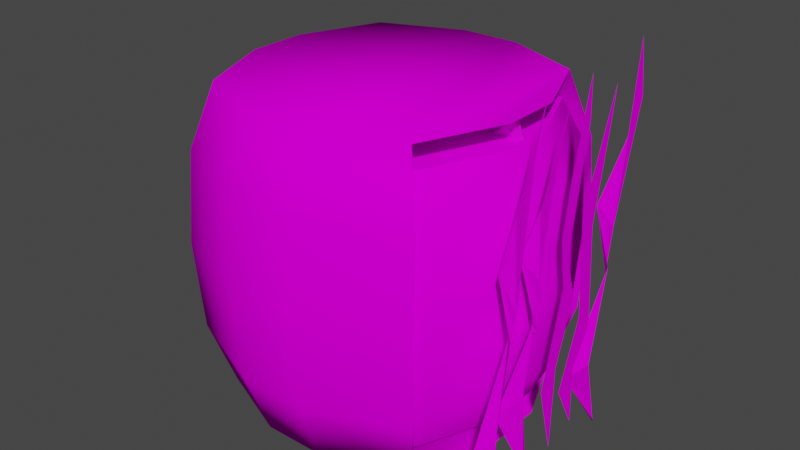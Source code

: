 # Source: players.blend  (saved by Blender 2.82.7; exported with 4.5.12 LTS)
import bpy
from mathutils import Matrix  # noqa: F401  (used for matrix-valued properties, if any)

bpy.ops.wm.read_factory_settings(use_empty=True)
scene = bpy.context.scene
scene.name = 'Scene'

# ---- collections
col_collection = bpy.data.collections.new('Collection'); scene.collection.children.link(col_collection)

# ---- images (referenced by path relative to the original .blend; pixels are not part of the script)
import os
ASSET_DIR = os.environ.get("B2B_ASSET_DIR", "")  # directory of the original .blend (textures are referenced by path, not embedded)
HERE = os.path.dirname(os.path.abspath(__file__))  # packed textures are extracted next to this script under _unpacked/

def load_image(name, relpath, width, height, colorspace="sRGB"):
    """Load a texture the original file referenced (path relative to the .blend, or extracted next to this script)."""
    p = next((c for c in (os.path.join(HERE, relpath), os.path.join(ASSET_DIR, relpath)) if relpath and os.path.exists(c)), "")
    if p:
        img = bpy.data.images.load(p, check_existing=True)
        img.name = name
    else:  # same state as the original file: an image datablock whose file is absent (Cycles renders it pink)
        img = bpy.data.images.new(name, width, height)
        img.source = "FILE"
        img.filepath = "//" + (relpath or name)
    img.colorspace_settings.name = colorspace
    return img
img_mask_player_1_bmp = load_image('mask_player_1.bmp', 'mask_player_1.bmp', 1024, 1024, 'sRGB')
img_drum_rgb_bmp = load_image('drum_rgb.bmp', 'drum_rgb.bmp', 1024, 1024, 'sRGB')
img_mask_player_2_bmp = load_image('mask_player_2.bmp', 'mask_player_2.bmp', 1024, 1024, 'sRGB')
img_mask_player_3_bmp = load_image('mask_player_3.bmp', 'mask_player_3.bmp', 1024, 1024, 'sRGB')
img_mask_player_4_bmp = load_image('mask_player_4.bmp', 'mask_player_4.bmp', 1024, 1024, 'sRGB')

# ---- materials (node trees are filled in below, after node groups)
mat_matp1 = bpy.data.materials.new('MatP1')
mat_matp1.use_transparent_shadow = False
mat_material_drum = bpy.data.materials.new('Material_Drum')
mat_material_drum.use_transparent_shadow = False
mat_matp2 = bpy.data.materials.new('MatP2')
mat_matp2.use_transparent_shadow = False
mat_matp3 = bpy.data.materials.new('MatP3')
mat_matp3.use_transparent_shadow = False
mat_matp4 = bpy.data.materials.new('MatP4')
mat_matp4.use_transparent_shadow = False

# ---- material node trees
mat_matp1.use_nodes = True; mat_matp1.node_tree.nodes.clear()
_N = mat_matp1.node_tree.nodes; _L = mat_matp1.node_tree.links
n0 = _N.new('ShaderNodeOutputMaterial'); n0.name = 'Material Output'; n0.location = (300, 300)
n1 = _N.new('ShaderNodeBsdfPrincipled'); n1.name = 'Principled BSDF'; n1.location = (10, 300)
n1.distribution = 'GGX'
n1.subsurface_method = 'BURLEY'
n1.inputs[3].default_value = 1.45
n1.inputs[13].default_value = 0.0
n1.inputs[27].default_value = (0.0, 0.0, 0.0, 1.0)
n1.inputs[28].default_value = 1.0
n2 = _N.new('ShaderNodeTexImage'); n2.name = 'Image Texture'; n2.location = (-280, 275)
n2.image = img_mask_player_1_bmp
n2.interpolation = 'Cubic'
_L.new(n1.outputs[0], n0.inputs[0])
_L.new(n2.outputs[0], n1.inputs[0])
n0.is_active_output = True
mat_material_drum.use_nodes = True; mat_material_drum.node_tree.nodes.clear()
_N = mat_material_drum.node_tree.nodes; _L = mat_material_drum.node_tree.links
n0 = _N.new('ShaderNodeOutputMaterial'); n0.name = 'Material Output'; n0.location = (300, 300)
n1 = _N.new('ShaderNodeBsdfPrincipled'); n1.name = 'Principled BSDF'; n1.location = (10, 300)
n1.distribution = 'GGX'
n1.subsurface_method = 'BURLEY'
n1.inputs[2].default_value = 0.0
n1.inputs[3].default_value = 0.0
n1.inputs[13].default_value = 0.0
n1.inputs[20].default_value = 0.0
n1.inputs[27].default_value = (0.0, 0.0, 0.0, 1.0)
n1.inputs[28].default_value = 1.0
n2 = _N.new('ShaderNodeTexImage'); n2.name = 'Image Texture'; n2.location = (-280, 275)
n2.image = img_drum_rgb_bmp
_L.new(n1.outputs[0], n0.inputs[0])
_L.new(n2.outputs[0], n1.inputs[0])
n0.is_active_output = True
mat_matp2.use_nodes = True; mat_matp2.node_tree.nodes.clear()
_N = mat_matp2.node_tree.nodes; _L = mat_matp2.node_tree.links
n0 = _N.new('ShaderNodeOutputMaterial'); n0.name = 'Material Output'; n0.location = (300, 300)
n1 = _N.new('ShaderNodeBsdfPrincipled'); n1.name = 'Principled BSDF'; n1.location = (10, 300)
n1.distribution = 'GGX'
n1.subsurface_method = 'BURLEY'
n1.inputs[3].default_value = 1.45
n1.inputs[27].default_value = (0.0, 0.0, 0.0, 1.0)
n1.inputs[28].default_value = 1.0
n2 = _N.new('ShaderNodeTexImage'); n2.name = 'Image Texture'; n2.location = (-280, 275)
n2.image = img_mask_player_2_bmp
_L.new(n1.outputs[0], n0.inputs[0])
_L.new(n2.outputs[0], n1.inputs[0])
n0.is_active_output = True
mat_matp3.use_nodes = True; mat_matp3.node_tree.nodes.clear()
_N = mat_matp3.node_tree.nodes; _L = mat_matp3.node_tree.links
n0 = _N.new('ShaderNodeOutputMaterial'); n0.name = 'Material Output'; n0.location = (300, 300)
n1 = _N.new('ShaderNodeBsdfPrincipled'); n1.name = 'Principled BSDF'; n1.location = (10, 300)
n1.distribution = 'GGX'
n1.subsurface_method = 'BURLEY'
n1.inputs[3].default_value = 1.45
n1.inputs[27].default_value = (0.0, 0.0, 0.0, 1.0)
n1.inputs[28].default_value = 1.0
n2 = _N.new('ShaderNodeTexImage'); n2.name = 'Image Texture'; n2.location = (-280, 275)
n2.image = img_mask_player_3_bmp
_L.new(n1.outputs[0], n0.inputs[0])
_L.new(n2.outputs[0], n1.inputs[0])
n0.is_active_output = True
mat_matp4.use_nodes = True; mat_matp4.node_tree.nodes.clear()
_N = mat_matp4.node_tree.nodes; _L = mat_matp4.node_tree.links
n0 = _N.new('ShaderNodeOutputMaterial'); n0.name = 'Material Output'; n0.location = (300, 300)
n1 = _N.new('ShaderNodeBsdfPrincipled'); n1.name = 'Principled BSDF'; n1.location = (10, 300)
n1.distribution = 'GGX'
n1.subsurface_method = 'BURLEY'
n1.inputs[3].default_value = 1.45
n1.inputs[27].default_value = (0.0, 0.0, 0.0, 1.0)
n1.inputs[28].default_value = 1.0
n2 = _N.new('ShaderNodeTexImage'); n2.name = 'Image Texture'; n2.location = (-280, 275)
n2.image = img_mask_player_4_bmp
_L.new(n1.outputs[0], n0.inputs[0])
_L.new(n2.outputs[0], n1.inputs[0])
n0.is_active_output = True

# ---- world
world_world = bpy.data.worlds.new('World'); scene.world = world_world
world_world.use_nodes = True; world_world.node_tree.nodes.clear()
_N = world_world.node_tree.nodes; _L = world_world.node_tree.links
n0 = _N.new('ShaderNodeOutputWorld'); n0.name = 'World Output'; n0.location = (300, 300)
n1 = _N.new('ShaderNodeBackground'); n1.name = 'Background'; n1.location = (10, 300)
n1.inputs[0].default_value = (0.05088, 0.05088, 0.05088, 1.0)
_L.new(n1.outputs[0], n0.inputs[0])
n0.is_active_output = True
world_world.color = (0.05088, 0.05088, 0.05088)
world_world.use_sun_shadow = False
world_world.sun_shadow_jitter_overblur = 0.0

# ---- meshes
me_mask_player_1 = bpy.data.meshes.new('mask_player_1')
me_mask_player_1.from_pydata([(-25.62, 8.843e-06, 32.88), (-25.89, -0.2969, -25.53), (1.023e-07, -1.359, 21.5), (-7.711, -0.3869, 22.44), (-12.29, 0.0259, 26.98), (-15.77, 0.1859, 30.06), (-20.51, -1.431, -28.46), (-14.54, -4.035, -30.68), (-7.212, -10.31, -26.95), (1.122e-06, -14.91, -21.08), (-26.8, 6.815e-06, 27.12), (-26.94, 2.986e-06, 20.79), (-23.62, 1.416e-06, 11.62), (-22.85, -1.126, 3.359), (-26.2, -2.357, -5.256), (-28.31, -0.8952, -12.2), (-27.43, -0.7275, -18.64), (-21.2, -8.057, -21.1), (-21.12, -10.45, -17.08), (-19.8, -9.164, -5.795), (-17.92, -1.905, 1.872), (-18.5, -1.84, 13.66), (-20.94, 0.4934, 18.32), (-19.29, 3.671, 24.99), (-10.2, -9.155, -23.13), (-9.932, -8.889, -18.46), (-13.77, -6.735, -8.006), (-13.61, -3.247, 0.1351), (-13.6, -3.481, 12.25), (-14.45, -2.842, 14.96), (-14.16, -1.09, 20.22), (-2.832, -14.47, -18.23), (-6.426, -12.65, -11.18), (-6.887, -8.791, -8.0), (-3.44, -6.672, 0.0), (-4.583, -6.907, 7.761), (-7.105, -5.247, 13.32), (-7.569, -3.008, 16.89), (1.136e-06, -15.1, -19.43), (1.072e-06, -14.25, -9.982), (7.965e-07, -10.58, -8.0), (7.473e-07, -9.929, 0.0), (6.457e-07, -8.578, 7.763), (5.782e-07, -7.683, 12.41), (4.499e-07, -5.977, 15.4), (-27.41, -1.961, 37.73), (-27.73, -2.293, -30.17), (2.66e-07, -3.534, 24.7), (-3.874, -2.408, 25.63), (-9.164, -1.931, 30.95), (-13.26, -1.746, 34.61), (-18.67, -3.615, -33.18), (-11.77, -6.625, -35.75), (-3.297, -13.88, -31.44), (1.136e-06, -15.09, -24.65), (-29.16, -1.961, 31.07), (-30.22, -1.78, 22.8), (-27.7, -1.78, 12.19), (-27.45, -2.996, 3.51), (-29.59, -4.497, -5.88), (-31.55, -2.849, -14.57), (-30.53, -2.051, -22.21), (-15.77, 0.1859, 30.06), (-25.62, 8.843e-06, 32.88), (-27.43, -0.7275, -18.64), (-25.89, -0.2969, -25.53), (1.023e-07, -1.359, 21.5), (-7.711, -0.3869, 22.44), (-12.29, 0.0259, 26.98), (-20.51, -1.431, -28.46), (-14.54, -4.035, -30.68), (-7.212, -10.31, -26.95), (1.122e-06, -14.91, -21.08), (-26.8, 6.815e-06, 27.12), (-26.94, 2.986e-06, 20.79), (-23.62, 1.416e-06, 11.62), (-22.85, -1.126, 3.359), (-26.2, -2.357, -5.256), (-28.31, -0.8952, -12.2), (-14.16, -1.09, 20.22), (-12.29, 0.0259, 26.98), (-20.51, -1.431, -28.46), (-21.2, -8.057, -21.1), (-13.6, -3.481, 12.25), (-13.6, -3.481, 12.25), (-14.45, -2.842, 14.96), (-2.832, -14.47, -18.23), (-6.426, -12.65, -11.18), (-6.887, -8.791, -8.0), (-6.887, -8.791, -8.0), (-4.583, -6.907, 7.761), (6.457e-07, -8.578, 7.763), (7.965e-07, -10.58, -8.0), (1.136e-06, -15.1, -19.43), (-13.77, -6.735, -8.006), (-18.5, -1.84, 13.66), (-19.8, -9.164, -5.795), (-23.62, 1.416e-06, 11.62), (-26.2, -2.357, -5.256), (-21.12, -10.45, -17.08), (-19.8, -9.164, -5.795)], [], [(64, 65, 81, 82), (17, 69, 70, 24), (24, 70, 71, 86), (86, 71, 72, 93), (67, 37, 44, 66), (37, 36, 43, 44), (36, 35, 42, 43), (90, 34, 41, 91), (34, 89, 40, 41), (88, 87, 39, 92), (87, 31, 38, 39), (80, 79, 37, 67), (79, 85, 36, 37), (85, 84, 35, 36), (83, 27, 34, 90), (27, 26, 89, 34), (94, 25, 32, 33), (25, 24, 86, 32), (62, 23, 30, 68), (23, 22, 29, 30), (22, 21, 28, 29), (95, 20, 27, 83), (20, 19, 26, 27), (100, 99, 25, 94), (99, 17, 24, 25), (63, 73, 23, 62), (73, 74, 22, 23), (74, 97, 21, 22), (75, 76, 20, 95), (76, 98, 19, 20), (77, 78, 18, 96), (78, 64, 82, 18), (1, 16, 61, 46), (13, 12, 57, 58), (3, 2, 47, 48), (14, 13, 58, 59), (4, 3, 48, 49), (15, 14, 59, 60), (5, 4, 49, 50), (16, 15, 60, 61), (6, 1, 46, 51), (10, 0, 45, 55), (7, 6, 51, 52), (11, 10, 55, 56), (8, 7, 52, 53), (0, 5, 50, 45), (12, 11, 56, 57), (9, 8, 53, 54)])
me_mask_player_1.polygons.foreach_set('use_smooth', [True] * 48)
_uv = me_mask_player_1.uv_layers.new(name='UVMap')
_uv.uv.foreach_set('vector', [0.5434, 0.5936, 0.6607, 0.5125, 0.7987, 0.5347, 0.7107, 0.7001, 0.6354, 0.9131, 0.6195, 0.9583, 0.5751, 0.9873, 0.5388, 0.9439, 0.5388, 0.9439, 0.5751, 0.9873, 0.5151, 0.9647, 0.4544, 0.9299, 0.5152, 0.9234, 0.5905, 0.9211, 0.5222, 0.9551, 0.5114, 0.9492, 0.535, 0.8811, 0.5469, 0.7839, 0.6353, 0.8409, 0.5881, 0.8776, 0.5469, 0.7839, 0.5622, 0.7219, 0.6719, 0.7645, 0.6353, 0.8409, 0.5622, 0.7219, 0.6458, 0.5075, 0.7624, 0.5604, 0.6719, 0.7645, 0.7062, 0.493, 0.7559, 0.3333, 0.805, 0.3228, 0.8015, 0.4699, 0.7559, 0.3333, 0.6364, 0.1179, 0.8684, 0.108, 0.805, 0.3228, 0.7052, 0.9922, 0.6853, 0.8441, 0.9508, 0.9236, 0.9686, 0.9969, 0.6853, 0.8441, 0.7971, 0.6216, 0.9772, 0.5799, 0.9508, 0.9236, 0.4391, 0.8745, 0.346, 0.7817, 0.5469, 0.7839, 0.535, 0.8811, 0.346, 0.7817, 0.3425, 0.7082, 0.5622, 0.7219, 0.5469, 0.7839, 0.3425, 0.7082, 0.3495, 0.6453, 0.6458, 0.5075, 0.5622, 0.7219, 0.4216, 0.5809, 0.4233, 0.3371, 0.7559, 0.3333, 0.7062, 0.493, 0.4233, 0.3371, 0.5743, 0.06299, 0.6364, 0.1179, 0.7559, 0.3333, 0.3198, 0.8184, 0.1193, 0.9649, 0.01167, 0.9227, 0.02127, 0.8315, 0.1193, 0.9649, 0.1606, 1.044, 0.02968, 1.021, 0.01167, 0.9227, 0.9612, 0.5208, 0.894, 0.3938, 0.9688, 0.3589, 0.9885, 0.4331, 0.894, 0.3938, 0.8613, 0.3889, 0.939, 0.3117, 0.9688, 0.3589, 0.8613, 0.3889, 0.8316, 0.3006, 0.881, 0.2878, 0.939, 0.3117, 0.353, 0.6338, 0.2466, 0.3583, 0.4233, 0.3371, 0.4216, 0.5809, 0.2466, 0.3583, 0.212, 0.006967, 0.5743, 0.06299, 0.4233, 0.3371, 0.3421, 0.8268, 0.4686, 0.9906, 0.1193, 0.9649, 0.3198, 0.8184, 0.4686, 0.9906, 0.3768, 1.038, 0.1606, 1.044, 0.1193, 0.9649, 0.89, 0.5368, 0.8289, 0.5299, 0.894, 0.3938, 0.9612, 0.5208, 0.8289, 0.5299, 0.8086, 0.4802, 0.8613, 0.3889, 0.894, 0.3938, 0.8086, 0.4802, 0.8027, 0.3696, 0.8316, 0.3006, 0.8613, 0.3889, 0.01738, 0.8466, 0.03576, 0.3911, 0.246, 0.3584, 0.3514, 0.6346, 0.03576, 0.3911, 0.01726, 0.02043, 0.2128, 0.00671, 0.246, 0.3584, 0.3705, 0.8052, 0.4389, 0.672, 0.669, 0.7803, 0.5046, 0.9398, 0.4389, 0.672, 0.5434, 0.5936, 0.7107, 0.7001, 0.669, 0.7803, 0.4849, 0.3539, 0.485, 0.3552, 0.4162, 0.3534, 0.4162, 0.3525, 0.4851, 0.358, 0.4849, 0.3589, 0.4158, 0.3574, 0.4161, 0.3564, 0.4859, 0.3657, 0.4858, 0.3669, 0.415, 0.3655, 0.4156, 0.3645, 0.4852, 0.3572, 0.4851, 0.358, 0.4161, 0.3564, 0.416, 0.3554, 0.4857, 0.3646, 0.4859, 0.3657, 0.4156, 0.3645, 0.4155, 0.3633, 0.4853, 0.3562, 0.4852, 0.3572, 0.416, 0.3554, 0.4162, 0.3545, 0.4855, 0.3633, 0.4857, 0.3646, 0.4155, 0.3633, 0.4158, 0.362, 0.485, 0.3552, 0.4853, 0.3562, 0.4162, 0.3545, 0.4162, 0.3534, 0.4851, 0.3523, 0.4849, 0.3539, 0.4162, 0.3525, 0.4165, 0.3515, 0.4849, 0.3613, 0.4853, 0.3627, 0.4163, 0.3609, 0.4156, 0.3593, 0.4851, 0.3513, 0.4851, 0.3523, 0.4165, 0.3515, 0.4169, 0.3505, 0.4851, 0.3601, 0.4849, 0.3613, 0.4156, 0.3593, 0.4156, 0.3584, 0.4852, 0.35, 0.4851, 0.3513, 0.4169, 0.3505, 0.4174, 0.3493, 0.4853, 0.3627, 0.4855, 0.3633, 0.4158, 0.362, 0.4163, 0.3609, 0.4849, 0.3589, 0.4851, 0.3601, 0.4156, 0.3584, 0.4158, 0.3574, 0.4849, 0.3485, 0.4852, 0.35, 0.4174, 0.3493, 0.4176, 0.3472])
me_mask_player_1.materials.append(mat_matp1)
me_mask_player_1.use_remesh_fix_poles = True
me_mask_player_1.use_remesh_preserve_attributes = False
me_mask_player_1.use_mirror_vertex_groups = False
me_mask_player_1.update()
me_drum = bpy.data.meshes.new('drum')
me_drum.from_pydata([(-34.99, -35.08, -7.251), (-7.162, -35.08, -35.08), (-26.84, -35.08, -26.93), (-7.162, -35.08, 35.08), (-34.99, -35.08, 7.251), (-26.84, -35.08, 26.93), (7.34, -35.08, -35.08), (35.17, -35.08, -7.251), (27.02, -35.08, -26.93), (35.17, -35.08, 7.251), (7.34, -35.08, 35.08), (27.02, -35.08, 26.93), (-8.314, -23.75, -40.65), (-8.314, -23.75, 40.65), (8.491, -23.75, -40.65), (31.29, -23.75, -31.21), (40.74, -23.75, -8.402), (8.491, -23.75, 40.65), (31.29, -23.75, 31.21), (40.74, -23.75, 8.402), (0.08864, -35.08, 0.0), (-34.99, 35.08, -7.251), (-7.162, 35.08, -35.08), (-26.84, 35.08, -26.93), (-7.162, 35.08, 35.08), (-34.99, 35.08, 7.251), (-26.84, 35.08, 26.93), (7.34, 35.08, -35.08), (35.17, 35.08, -7.251), (27.02, 35.08, -26.93), (35.17, 35.08, 7.251), (7.34, 35.08, 35.08), (27.02, 35.08, 26.93), (-8.314, 23.75, -40.65), (-8.314, 23.75, 40.65), (8.491, 23.75, -40.65), (31.29, 23.75, -31.21), (40.74, 23.75, -8.402), (8.491, 23.75, 40.65), (31.29, 23.75, 31.21), (40.74, 23.75, 8.402), (0.08864, 35.08, 0.0), (-9.767, 0.0, 42.89), (7.964, 0.0, -42.89), (32.02, 0.0, 32.93), (41.99, 0.0, 8.865), (41.99, 0.0, -8.865), (7.964, 0.0, 42.89), (32.02, 0.0, -32.93), (-9.767, 0.0, -42.89), (27.02, -35.08, -26.93), (7.34, -35.08, -35.08), (35.17, -35.08, -7.251), (7.34, -35.08, 35.08), (27.02, -35.08, 26.93), (35.17, -35.08, 7.251), (-7.162, -35.08, -35.08), (-7.162, -35.08, 35.08), (27.02, 35.08, -26.93), (7.34, 35.08, -35.08), (35.17, 35.08, -7.251), (7.34, 35.08, 35.08), (27.02, 35.08, 26.93), (35.17, 35.08, 7.251), (-7.162, 35.08, -35.08), (-7.162, 35.08, 35.08), (-30.13, -23.75, -31.49), (-30.13, 23.75, -31.49), (-31.59, 4.004e-07, -33.73), (-26.89, -35.08, 26.85), (-29.52, -23.75, 31.25), (-26.89, 35.08, 26.85), (-29.52, 23.75, 31.25), (-30.98, -4.109e-07, 33.49), (5.496, -41.13, 38.07), (5.496, -41.13, -38.22), (-10.27, -41.13, 38.07), (-40.53, -41.13, 7.813), (-31.67, -41.13, 29.21), (-40.53, -41.13, -7.955), (-10.27, -41.13, -38.22), (-31.67, -41.13, -29.35), (6.748, -24.1, 44.13), (6.748, -24.1, -44.27), (-11.52, -24.1, 44.13), (-36.32, -24.1, 33.86), (-46.59, -24.1, 9.065), (-11.52, -24.1, -44.27), (-36.32, -24.1, -34.0), (-46.59, -24.1, -9.207), (5.496, 41.44, 38.07), (5.496, 41.44, -38.22), (-10.27, 41.44, 38.07), (-40.53, 41.44, 7.813), (-31.67, 41.44, 29.21), (-40.53, 41.44, -7.955), (-10.27, 41.44, -38.22), (-31.67, 41.44, -29.35), (6.748, 24.41, 44.13), (6.748, 24.41, -44.27), (-11.52, 24.41, 44.13), (-36.32, 24.41, 33.86), (-46.59, 24.41, 9.065), (-11.52, 24.41, -44.27), (-36.32, 24.41, -34.0), (-46.59, 24.41, -9.207), (6.283, 0.1554, -46.71), (-10.95, 0.1554, 46.57), (-37.11, 0.1554, -35.87), (-47.95, 0.1554, -9.711), (-47.95, 0.1554, 9.569), (-10.95, 0.1554, -46.71), (-37.11, 0.1554, 35.73), (6.283, 0.1554, 46.57), (35.83, -41.13, 7.813), (26.97, -41.13, 29.21), (35.83, -41.13, -7.955), (27.0, -41.13, -29.35), (35.83, 41.44, 7.813), (26.97, 41.44, 29.21), (35.83, 41.44, -7.955), (26.97, 41.44, -29.35), (31.65, -24.1, 33.86), (31.65, -24.1, -34.0), (27.0, 41.44, -29.35), (31.65, 24.41, 33.86), (31.65, 24.41, -34.0), (32.45, 0.1554, -35.87), (32.45, 0.1554, 35.73)], [], [(16, 19, 55, 52), (17, 13, 3, 53), (17, 53, 54, 18), (18, 54, 55, 19), (12, 14, 51, 56), (49, 43, 14, 12), (44, 18, 19, 45), (47, 17, 18, 44), (50, 15, 16, 52), (51, 14, 15, 50), (47, 42, 13, 17), (46, 45, 19, 16), (6, 8, 20), (8, 7, 20), (7, 9, 20), (9, 11, 20), (11, 10, 20), (10, 57, 20), (57, 5, 20), (5, 4, 20), (4, 0, 20), (0, 2, 20), (2, 1, 20), (1, 6, 20), (14, 43, 48, 15), (15, 48, 46, 16), (37, 60, 63, 40), (38, 61, 24, 34), (38, 39, 62, 61), (39, 40, 63, 62), (33, 64, 59, 35), (49, 33, 35, 43), (44, 45, 40, 39), (47, 44, 39, 38), (58, 60, 37, 36), (59, 58, 36, 35), (47, 38, 34, 42), (46, 37, 40, 45), (27, 41, 29), (29, 41, 28), (28, 41, 30), (30, 41, 32), (32, 41, 31), (31, 41, 65), (65, 41, 26), (26, 41, 25), (25, 41, 21), (21, 41, 23), (23, 41, 22), (22, 41, 27), (35, 36, 48, 43), (36, 37, 46, 48), (49, 12, 66, 68), (64, 33, 67, 23), (33, 49, 68, 67), (12, 56, 2, 66), (34, 24, 71, 72), (13, 42, 73, 70), (3, 13, 70, 69), (42, 34, 72, 73), (86, 77, 79, 89), (87, 80, 75, 83), (87, 88, 81, 80), (88, 89, 79, 81), (82, 74, 76, 84), (113, 82, 84, 107), (108, 109, 89, 88), (111, 108, 88, 87), (78, 77, 86, 85), (76, 78, 85, 84), (111, 87, 83, 106), (84, 85, 112, 107), (85, 86, 110, 112), (102, 105, 95, 93), (103, 99, 91, 96), (103, 96, 97, 104), (104, 97, 95, 105), (98, 100, 92, 90), (113, 107, 100, 98), (108, 104, 105, 109), (111, 103, 104, 108), (94, 101, 102, 93), (92, 100, 101, 94), (111, 106, 99, 103), (100, 107, 112, 101), (101, 112, 110, 102), (93, 95, 97, 94), (94, 97, 96, 92), (90, 92, 96, 91), (77, 78, 81, 79), (78, 76, 80, 81), (74, 75, 80, 76), (118, 119, 121, 120), (119, 90, 91, 121), (114, 116, 117, 115), (115, 117, 75, 74), (83, 75, 117, 123), (106, 83, 123, 127), (82, 113, 128, 122), (99, 126, 124, 91), (106, 127, 126, 99), (90, 119, 125, 98), (98, 125, 128, 113), (82, 122, 115, 74)])
me_drum.polygons.foreach_set('use_smooth', [True] * 104)
_uv = me_drum.uv_layers.new(name='UVMap')
_uv.uv.foreach_set('vector', [0.3269, 0.212, 0.3302, 0.8529, 0.04412, 0.7664, 0.04594, 0.2388, 0.3403, 2.197, 0.3423, 3.055, 0.03784, 3.062, 0.04354, 2.138, 0.3403, 2.197, 0.04354, 2.138, 0.04356, 1.396, 0.3265, 1.518, 0.3265, 1.518, 0.04356, 1.396, 0.04412, 0.7664, 0.3302, 0.8529, 0.3232, -1.865, 0.3298, -0.9164, 0.04311, -0.8442, 0.04004, -1.9, 0.912, -1.841, 0.9221, -1.102, 0.3298, -0.9164, 0.3232, -1.865, 0.9228, 1.627, 0.3265, 1.518, 0.3302, 0.8529, 0.9215, 0.8361, 0.9301, 2.404, 0.3403, 2.197, 0.3265, 1.518, 0.9228, 1.627, 0.04558, -0.2995, 0.3312, -0.3623, 0.3269, 0.212, 0.04594, 0.2388, 0.04311, -0.8442, 0.3298, -0.9164, 0.3312, -0.3623, 0.04558, -0.2995, 0.9301, 2.404, 0.9326, 3.054, 0.3423, 3.055, 0.3403, 2.197, 0.9247, 0.1753, 0.9215, 0.8361, 0.3302, 0.8529, 0.3269, 0.212, 0.2446, 0.794, 0.2456, 0.7914, 0.2491, 0.7949, 0.2456, 0.7914, 0.2482, 0.7904, 0.2491, 0.7949, 0.2482, 0.7904, 0.2501, 0.7904, 0.2491, 0.7949, 0.2501, 0.7904, 0.2526, 0.7914, 0.2491, 0.7949, 0.2526, 0.7914, 0.2536, 0.794, 0.2491, 0.7949, 0.2536, 0.794, 0.2536, 0.7958, 0.2491, 0.7949, 0.2536, 0.7958, 0.2526, 0.7984, 0.2491, 0.7949, 0.2526, 0.7984, 0.2501, 0.7994, 0.2491, 0.7949, 0.2501, 0.7994, 0.2482, 0.7994, 0.2491, 0.7949, 0.2482, 0.7994, 0.2456, 0.7984, 0.2491, 0.7949, 0.2456, 0.7984, 0.2446, 0.7958, 0.2491, 0.7949, 0.2446, 0.7958, 0.2446, 0.794, 0.2491, 0.7949, 0.3298, -0.9164, 0.9221, -1.102, 0.9283, -0.5084, 0.3312, -0.3623, 0.3312, -0.3623, 0.9283, -0.5084, 0.9247, 0.1753, 0.3269, 0.212, 0.3269, 0.212, 0.04594, 0.2388, 0.04412, 0.7664, 0.3302, 0.8529, 0.3403, 2.197, 0.04354, 2.138, 0.03784, 3.062, 0.3423, 3.055, 0.3403, 2.197, 0.3265, 1.518, 0.04356, 1.396, 0.04354, 2.138, 0.3265, 1.518, 0.3302, 0.8529, 0.04412, 0.7664, 0.04356, 1.396, 0.3232, -1.865, 0.04004, -1.9, 0.04311, -0.8442, 0.3298, -0.9164, 0.912, -1.841, 0.3232, -1.865, 0.3298, -0.9164, 0.9221, -1.102, 0.9228, 1.627, 0.9215, 0.8361, 0.3302, 0.8529, 0.3265, 1.518, 0.9301, 2.404, 0.9228, 1.627, 0.3265, 1.518, 0.3403, 2.197, 0.04558, -0.2995, 0.04594, 0.2388, 0.3269, 0.212, 0.3312, -0.3623, 0.04311, -0.8442, 0.04558, -0.2995, 0.3312, -0.3623, 0.3298, -0.9164, 0.9301, 2.404, 0.3403, 2.197, 0.3423, 3.055, 0.9326, 3.054, 0.9247, 0.1753, 0.3269, 0.212, 0.3302, 0.8529, 0.9215, 0.8361, 0.2505, 0.803, 0.2514, 0.8075, 0.248, 0.8041, 0.248, 0.8041, 0.2514, 0.8075, 0.2469, 0.8066, 0.2469, 0.8066, 0.2514, 0.8075, 0.2469, 0.8085, 0.2469, 0.8085, 0.2514, 0.8075, 0.248, 0.811, 0.248, 0.811, 0.2514, 0.8075, 0.2505, 0.8121, 0.2505, 0.8121, 0.2514, 0.8075, 0.2524, 0.8121, 0.2524, 0.8121, 0.2514, 0.8075, 0.2549, 0.811, 0.2549, 0.811, 0.2514, 0.8075, 0.256, 0.8085, 0.256, 0.8085, 0.2514, 0.8075, 0.256, 0.8066, 0.256, 0.8066, 0.2514, 0.8075, 0.2549, 0.8041, 0.2549, 0.8041, 0.2514, 0.8075, 0.2524, 0.803, 0.2524, 0.803, 0.2514, 0.8075, 0.2505, 0.803, 0.3298, -0.9164, 0.3312, -0.3623, 0.9283, -0.5084, 0.9221, -1.102, 0.3312, -0.3623, 0.3269, 0.212, 0.9247, 0.1753, 0.9283, -0.5084, 0.9121, -1.841, 0.3232, -1.865, 0.3295, -2.448, 0.852, -2.43, 0.04004, -1.9, 0.3232, -1.865, 0.329, -2.449, 0.0459, -2.484, 0.3232, -1.865, 0.9121, -1.841, 0.852, -2.43, 0.329, -2.449, 0.3235, -1.865, 0.04068, -1.899, 0.04624, -2.483, 0.3286, -2.448, 0.3426, 3.056, 0.03837, 3.062, 0.06807, 3.8, 0.3369, 3.799, 0.3425, 3.055, 0.932, 3.054, 0.9246, 3.796, 0.3368, 3.798, 0.03829, 3.062, 0.3425, 3.055, 0.3368, 3.798, 0.06801, 3.8, 0.932, 3.054, 0.3426, 3.056, 0.3369, 3.799, 0.9246, 3.796, 0.156, 0.5938, 0.1567, 0.5937, 0.1567, 0.5925, 0.156, 0.5923, 0.156, 0.5893, 0.1567, 0.5894, 0.1567, 0.5873, 0.156, 0.5873, 0.156, 0.5893, 0.156, 0.5908, 0.1567, 0.5911, 0.1567, 0.5894, 0.156, 0.5908, 0.156, 0.5923, 0.1567, 0.5925, 0.1567, 0.5911, 0.156, 0.5985, 0.1567, 0.5986, 0.1567, 0.5962, 0.156, 0.5963, 0.1547, 0.5984, 0.156, 0.5985, 0.156, 0.5963, 0.1547, 0.5968, 0.1547, 0.5906, 0.1547, 0.5924, 0.156, 0.5923, 0.156, 0.5908, 0.1547, 0.5888, 0.1547, 0.5906, 0.156, 0.5908, 0.156, 0.5893, 0.1567, 0.5949, 0.1567, 0.5937, 0.156, 0.5938, 0.156, 0.5951, 0.1567, 0.5962, 0.1567, 0.5949, 0.156, 0.5951, 0.156, 0.5963, 0.1547, 0.5888, 0.156, 0.5893, 0.156, 0.5873, 0.1546, 0.5873, 0.156, 0.5963, 0.156, 0.5951, 0.1547, 0.5954, 0.1547, 0.5968, 0.156, 0.5951, 0.156, 0.5938, 0.1547, 0.5939, 0.1547, 0.5954, 0.156, 0.5938, 0.156, 0.5923, 0.1567, 0.5925, 0.1567, 0.5937, 0.156, 0.5893, 0.156, 0.5873, 0.1567, 0.5873, 0.1567, 0.5894, 0.156, 0.5893, 0.1567, 0.5894, 0.1567, 0.5911, 0.156, 0.5908, 0.156, 0.5908, 0.1567, 0.5911, 0.1567, 0.5925, 0.156, 0.5923, 0.156, 0.5985, 0.156, 0.5963, 0.1567, 0.5962, 0.1567, 0.5986, 0.1547, 0.5984, 0.1547, 0.5968, 0.156, 0.5963, 0.156, 0.5985, 0.1547, 0.5906, 0.156, 0.5908, 0.156, 0.5923, 0.1547, 0.5924, 0.1547, 0.5888, 0.156, 0.5893, 0.156, 0.5908, 0.1547, 0.5906, 0.1567, 0.5949, 0.156, 0.5951, 0.156, 0.5938, 0.1567, 0.5937, 0.1567, 0.5962, 0.156, 0.5963, 0.156, 0.5951, 0.1567, 0.5949, 0.1547, 0.5888, 0.1546, 0.5873, 0.156, 0.5873, 0.156, 0.5893, 0.156, 0.5963, 0.1547, 0.5968, 0.1547, 0.5954, 0.156, 0.5951, 0.156, 0.5951, 0.1547, 0.5954, 0.1547, 0.5939, 0.156, 0.5938, 0.1495, 0.594, 0.1495, 0.5901, 0.1516, 0.5849, 0.1516, 0.5992, 0.1516, 0.5992, 0.1516, 0.5849, 0.1569, 0.5828, 0.1569, 0.6014, 0.1607, 0.6014, 0.1569, 0.6014, 0.1569, 0.5828, 0.1607, 0.5828, 0.1495, 0.5901, 0.151, 0.5864, 0.151, 0.5965, 0.1495, 0.5928, 0.151, 0.5864, 0.1547, 0.5849, 0.1547, 0.598, 0.151, 0.5965, 0.1574, 0.5849, 0.1574, 0.598, 0.1547, 0.598, 0.1547, 0.5849, 0.1495, 0.594, 0.1516, 0.5992, 0.1516, 0.5849, 0.1495, 0.5901, 0.1516, 0.5992, 0.1569, 0.6014, 0.1569, 0.5828, 0.1516, 0.5849, 0.1495, 0.5901, 0.1495, 0.5928, 0.151, 0.5965, 0.151, 0.5864, 0.151, 0.5864, 0.151, 0.5965, 0.1547, 0.598, 0.1547, 0.5849, 0.156, 0.5893, 0.1567, 0.5894, 0.1567, 0.5911, 0.156, 0.5908, 0.1547, 0.5888, 0.156, 0.5893, 0.156, 0.5908, 0.1547, 0.5906, 0.156, 0.5963, 0.1547, 0.5968, 0.1547, 0.5954, 0.156, 0.5951, 0.156, 0.5893, 0.156, 0.5908, 0.1567, 0.5911, 0.1567, 0.5894, 0.1547, 0.5888, 0.1547, 0.5906, 0.156, 0.5908, 0.156, 0.5893, 0.1567, 0.5962, 0.1567, 0.5949, 0.156, 0.5951, 0.156, 0.5963, 0.156, 0.5963, 0.156, 0.5951, 0.1547, 0.5954, 0.1547, 0.5968, 0.156, 0.5963, 0.156, 0.5951, 0.151, 0.5864, 0.1547, 0.5849])
me_drum.materials.append(mat_material_drum)
me_drum.use_remesh_fix_poles = True
me_drum.use_remesh_preserve_attributes = False
me_drum.use_mirror_vertex_groups = False
me_drum.update()
me_mask_player_2 = bpy.data.meshes.new('mask_player_2')
me_mask_player_2.from_pydata([(-25.62, -0.6524, 32.67), (-25.89, -0.2969, -20.31), (1.023e-07, -1.359, 21.5), (-4.204, -0.3869, 21.5), (-12.29, 0.02533, 19.92), (-17.17, 0.01, 20.62), (-20.47, -6.409, -22.21), (-7.7, -4.035, -28.05), (-2.329, -9.325, -36.23), (7.062e-07, -9.382, -37.14), (-26.8, 6.815e-06, 27.12), (-26.55, 1.119e-06, 15.91), (-25.93, -1.126, 4.037), (-24.89, -2.357, 0.06978), (-28.31, -0.8952, -6.876), (-29.13, -0.7275, -13.32), (-20.95, -6.398, -18.23), (-20.45, -4.419, -11.82), (-19.13, -4.878, -3.889), (-21.27, -7.183, 1.63), (-18.5, -1.84, 12.02), (-17.32, -0.6524, 17.7), (-8.423, -9.331, -22.6), (-9.932, -7.149, -17.36), (-11.56, -6.735, -7.016), (-11.4, -10.18, -4.034), (-13.88, -5.376, 10.17), (-13.5, -2.985, 16.87), (-2.832, -12.27, -29.97), (-1.807, -14.05, -22.78), (-3.325, -9.401, -11.1), (-3.719, -11.26, -6.68), (-3.604, -4.498, 17.38), (1.178e-06, -15.65, -21.59), (8.79e-07, -11.68, -9.451), (4.499e-07, -5.977, 15.4), (-28.64, -2.365, 40.25), (-28.98, -2.73, -25.47), (3.04e-07, -4.039, 26.45), (-4.217, -2.841, 26.47), (-10.6, -2.333, 25.88), (-16.56, -3.334, 27.84), (-22.23, -5.113, -28.2), (-10.35, -7.328, -34.82), (-3.831, -5.319, -42.58), (4.243e-07, -5.637, -43.78), (-30.5, -2.365, 33.24), (-30.59, -2.365, 19.14), (-29.82, -3.704, 4.795), (-28.24, -3.39, -0.4135), (-32.36, -3.433, -8.959), (-33.24, -2.59, -16.88), (-17.17, 0.01, 20.62), (-25.62, -0.6524, 32.67), (-29.13, -0.7275, -13.32), (-25.89, -0.2969, -20.31), (1.023e-07, -1.359, 21.5), (-4.204, -0.3869, 21.5), (-12.29, 0.02533, 19.92), (-20.47, -6.409, -22.21), (-7.7, -4.035, -28.05), (-2.329, -9.325, -36.23), (7.062e-07, -9.382, -37.14), (-26.8, 6.815e-06, 27.12), (-26.55, 1.119e-06, 15.91), (-25.93, -1.126, 4.037), (-24.89, -2.357, 0.06978), (-28.31, -0.8952, -6.876), (-2.329, -9.325, -36.23), (-2.832, -12.27, -29.97), (-1.807, -14.05, -22.78), (-1.807, -14.05, -22.78), (1.178e-06, -15.65, -21.59), (-9.932, -7.149, -17.36), (-20.45, -4.419, -11.82), (-28.31, -0.8952, -6.876)], [], [(54, 55, 59, 16), (16, 59, 60, 22), (22, 60, 68, 69), (57, 32, 35, 56), (31, 34, 35), (31, 30, 34), (30, 71, 33, 34), (70, 28, 72), (58, 27, 32, 57), (31, 32, 26), (25, 24, 30, 31), (24, 23, 30), (73, 22, 69, 29), (52, 21, 27, 58), (27, 21, 20, 26), (20, 19, 25, 26), (19, 18, 24, 25), (18, 17, 23, 24), (74, 16, 22, 73), (63, 21, 53), (52, 53, 21), (20, 21, 11), (19, 20, 12), (12, 66, 18, 19), (66, 75, 17, 18), (67, 54, 16, 74), (1, 15, 51, 37), (65, 64, 47, 48), (3, 2, 38, 39), (13, 65, 48, 49), (4, 3, 39, 40), (14, 13, 49, 50), (5, 4, 40, 41), (15, 14, 50, 51), (6, 1, 37, 42), (10, 0, 36, 46), (7, 6, 42, 43), (12, 20, 11), (8, 7, 43, 44), (0, 5, 41, 36), (63, 11, 21), (62, 8, 44, 45), (46, 47, 64, 10), (26, 25, 31), (27, 26, 32), (32, 31, 35), (28, 9, 72), (9, 28, 61), (71, 30, 23)])
me_mask_player_2.polygons.foreach_set('use_smooth', [True] * 49)
_uv = me_mask_player_2.uv_layers.new(name='UVMap')
_uv.uv.foreach_set('vector', [0.8798, 0.5885, 0.8117, 0.5932, 0.8033, 0.3534, 0.8649, 0.3607, 0.8649, 0.3607, 0.8033, 0.3534, 0.8121, 0.1923, 0.8661, 0.2305, 0.8661, 0.2305, 0.8121, 0.1923, 0.8122, 0.1172, 0.8718, 0.1265, 0.5883, 0.9419, 0.6242, 0.7939, 0.7672, 0.8617, 0.7597, 0.9629, 0.6002, 0.3539, 0.7686, 0.3288, 0.7672, 0.8617, 0.6002, 0.3539, 0.6342, 0.2416, 0.7686, 0.3288, 0.6342, 0.2416, 0.8088, 0.03268, 0.8475, 0.0787, 0.7686, 0.3288, 0.796, 0.9828, 0.7869, 0.8632, 0.9331, 0.9917, 0.2951, 0.8017, 0.3026, 0.7522, 0.6242, 0.7939, 0.5883, 0.9419, 0.6002, 0.3539, 0.6242, 0.7939, 0.3206, 0.6476, 0.4021, 0.3299, 0.4122, 0.2391, 0.6342, 0.2416, 0.6002, 0.3539, 0.4122, 0.2391, 0.5291, 0.05054, 0.6342, 0.2416, 0.9788, 0.2419, 0.8661, 0.2305, 0.8718, 0.1265, 0.9864, 0.1303, 0.2494, 0.8692, 0.249, 0.7585, 0.3026, 0.7522, 0.2999, 0.8701, 0.3026, 0.7522, 0.249, 0.7585, 0.1885, 0.5785, 0.3206, 0.6476, 0.1885, 0.5785, 0.182, 0.3601, 0.4021, 0.3299, 0.3206, 0.6476, 0.182, 0.3601, 0.2187, 0.2461, 0.4122, 0.2391, 0.4021, 0.3299, 0.2187, 0.2461, 0.2444, 0.0733, 0.5291, 0.05054, 0.4122, 0.2391, 0.9746, 0.3662, 0.8649, 0.3607, 0.8661, 0.2305, 0.9788, 0.2419, 0.03456, 0.7873, 0.249, 0.7585, 0.04435, 0.8728, 0.2494, 0.8692, 0.04435, 0.8728, 0.249, 0.7585, 0.1885, 0.5785, 0.249, 0.7585, 0.01962, 0.571, 0.182, 0.3601, 0.1885, 0.5785, 0.01875, 0.3514, 0.01875, 0.3514, 0.05732, 0.2777, 0.2187, 0.2461, 0.182, 0.3601, 0.05732, 0.2777, 0.02753, 0.09993, 0.2444, 0.0733, 0.2187, 0.2461, 0.9807, 0.5823, 0.8798, 0.5885, 0.8649, 0.3607, 0.9746, 0.3662, 0.9184, 0.7652, 0.9132, 0.7719, 0.9112, 0.7697, 0.9174, 0.7626, 0.9113, 0.7921, 0.9113, 0.8038, 0.9089, 0.8037, 0.9089, 0.7911, 0.9417, 0.8237, 0.9509, 0.8248, 0.9501, 0.8266, 0.9332, 0.8247, 0.9133, 0.7881, 0.9113, 0.7921, 0.9089, 0.7911, 0.9113, 0.7867, 0.9263, 0.8198, 0.9417, 0.8237, 0.9332, 0.8247, 0.9257, 0.8205, 0.9117, 0.7786, 0.9133, 0.7881, 0.9113, 0.7867, 0.9097, 0.7771, 0.9236, 0.8198, 0.9263, 0.8198, 0.9257, 0.8205, 0.9232, 0.8209, 0.9132, 0.7719, 0.9117, 0.7786, 0.9097, 0.7771, 0.9112, 0.7697, 0.9274, 0.7665, 0.9184, 0.7652, 0.9174, 0.7626, 0.9275, 0.7637, 0.9121, 0.8154, 0.9126, 0.82, 0.9117, 0.8231, 0.9097, 0.8162, 0.9451, 0.762, 0.9274, 0.7665, 0.9275, 0.7637, 0.9456, 0.7591, 0.01875, 0.3514, 0.1885, 0.5785, 0.01962, 0.571, 0.9581, 0.7595, 0.9451, 0.762, 0.9456, 0.7591, 0.9588, 0.7566, 0.9126, 0.82, 0.9236, 0.8198, 0.9232, 0.8209, 0.9117, 0.8231, 0.03456, 0.7873, 0.01962, 0.571, 0.249, 0.7585, 0.9631, 0.7618, 0.9581, 0.7595, 0.9588, 0.7566, 0.9634, 0.7589, 0.9097, 0.8162, 0.9089, 0.8037, 0.9113, 0.8038, 0.9121, 0.8154, 0.3206, 0.6476, 0.4021, 0.3299, 0.6002, 0.3539, 0.3026, 0.7522, 0.3206, 0.6476, 0.6242, 0.7939, 0.6242, 0.7939, 0.6002, 0.3539, 0.7672, 0.8617, 0.7869, 0.8632, 0.9308, 0.6738, 0.9331, 0.9917, 0.9308, 0.6738, 0.7869, 0.8632, 0.7859, 0.6813, 0.8088, 0.03268, 0.6342, 0.2416, 0.5291, 0.05054])
me_mask_player_2.materials.append(mat_matp2)
me_mask_player_2.use_remesh_fix_poles = True
me_mask_player_2.use_remesh_preserve_attributes = False
me_mask_player_2.use_mirror_vertex_groups = False
me_mask_player_2.update()
me_mask_player_3 = bpy.data.meshes.new('mask_player_3')
me_mask_player_3.from_pydata([(-25.13, 8.892e-06, 33.7), (-23.36, -0.2969, -25.53), (1.023e-07, -1.359, 27.13), (-7.711, -0.3869, 25.35), (-12.87, 0.0259, 25.56), (-19.45, 0.1859, 27.47), (-18.87, -1.431, -30.4), (-14.37, -4.035, -30.68), (-5.972, -8.511, -24.75), (9.862e-07, -13.1, -29.79), (-26.25, -0.4415, 26.07), (-28.84, -1.365, 11.66), (-28.47, -2.852, -4.77), (-25.82, -0.7275, -18.64), (-21.66, -7.984, -21.16), (-23.61, -7.947, -5.263), (-23.5, -3.209, 2.516), (-23.28, -2.299, 9.777), (-21.08, -1.573, 20.19), (-19.45, -3.46, 21.92), (-14.34, -10.21, -24.9), (-14.07, -13.27, -19.98), (-13.79, -1.794, 8.839), (-14.47, -2.842, 17.07), (-14.21, -4.975, 18.31), (-5.528, -13.91, -18.49), (-6.05, -12.65, -13.28), (-6.887, -10.31, -6.953), (-5.599, -3.573, 1.022), (-5.496, -2.261, 8.798), (-7.105, -5.247, 13.39), (-7.569, -6.434, 15.13), (1.326e-06, -17.61, -25.5), (1.301e-06, -17.28, -13.64), (1.069e-06, -14.2, -9.687), (7.115e-07, -9.453, 8.672), (7.996e-07, -10.62, 10.69), (-28.45, -0.656, 40.1), (-26.47, -1.012, -30.86), (1.722e-07, -2.288, 32.0), (-7.528, -1.12, 30.2), (-13.77, -0.625, 30.48), (-20.25, -0.4332, 33.03), (-21.12, -2.372, -36.57), (-15.6, -5.494, -37.04), (-6.133, -10.66, -30.02), (9.833e-07, -13.07, -35.37), (-30.81, -0.656, 32.26), (-33.45, -0.656, 13.68), (-32.74, -2.404, -6.547), (-29.64, -0.8754, -22.61), (-18.87, -1.431, -30.4), (-14.37, -4.035, -30.68), (-5.972, -8.511, -24.75), (9.862e-07, -13.1, -29.79), (-5.972, -8.511, -24.75), (-5.528, -13.91, -18.49), (-6.05, -12.65, -13.28), (1.301e-06, -17.28, -13.64), (-19.45, 0.1859, 27.47), (-25.13, 8.892e-06, 33.7), (-25.82, -0.7275, -18.64), (-23.36, -0.2969, -25.53), (1.023e-07, -1.359, 27.13), (-7.711, -0.3869, 25.35), (-12.87, 0.0259, 25.56), (-28.47, -2.852, -4.77), (-28.84, -1.365, 11.66), (-26.25, -0.4415, 26.07)], [], [(61, 62, 51, 14), (14, 51, 52, 20), (20, 52, 55, 56), (25, 53, 54, 32), (64, 31, 36, 63), (31, 30, 35, 36), (30, 29, 35), (28, 27, 34), (29, 28, 35), (27, 26, 33, 34), (57, 25, 32, 58), (65, 24, 31, 64), (24, 23, 30, 31), (23, 22, 29, 30), (17, 16, 22), (21, 15, 14), (16, 28, 22), (21, 20, 56, 26), (5, 19, 24, 65), (19, 18, 23, 24), (18, 17, 22, 23), (29, 22, 28), (20, 21, 14), (68, 19, 0), (18, 11, 17), (19, 68, 18), (66, 16, 11), (17, 11, 16), (1, 13, 50, 38), (48, 49, 12, 67), (3, 2, 39, 40), (15, 16, 66), (4, 3, 40, 41), (59, 4, 41, 42), (6, 1, 38, 43), (10, 60, 37, 47), (7, 6, 43, 44), (10, 47, 48, 67), (8, 7, 44, 45), (60, 59, 42, 37), (11, 18, 68), (9, 8, 45, 46), (34, 35, 28), (26, 27, 21), (21, 27, 15), (14, 15, 66, 61), (13, 12, 49, 50), (16, 27, 28), (16, 15, 27), (5, 0, 19)])
me_mask_player_3.polygons.foreach_set('use_smooth', [True] * 50)
_uv = me_mask_player_3.uv_layers.new(name='UVMap')
_uv.uv.foreach_set('vector', [0.04415, 0.2983, 0.07015, 0.1059, 0.1624, 0.02701, 0.1628, 0.2693, 0.1628, 0.2693, 0.1624, 0.02701, 0.2727, 0.01571, 0.2129, 0.1956, 0.2129, 0.1956, 0.2727, 0.01571, 0.4973, 0.06894, 0.5522, 0.1853, 0.7323, 0.8963, 0.7132, 0.7068, 0.8971, 0.6673, 0.9076, 0.8007, 0.5031, 0.9524, 0.5305, 0.7937, 0.6938, 0.7925, 0.7012, 0.9552, 0.5305, 0.7937, 0.5391, 0.7564, 0.6925, 0.7609, 0.6938, 0.7925, 0.5391, 0.7564, 0.533, 0.5927, 0.6925, 0.7609, 0.5316, 0.4973, 0.5193, 0.3588, 0.6971, 0.2461, 0.533, 0.5927, 0.5316, 0.4973, 0.6925, 0.7609, 0.5193, 0.3588, 0.5705, 0.2127, 0.702, 0.1479, 0.6971, 0.2461, 0.7555, 0.9881, 0.7323, 0.8963, 0.9076, 0.8007, 0.917, 0.9875, 0.3677, 0.9489, 0.3881, 0.8013, 0.5305, 0.7937, 0.5031, 0.9524, 0.3881, 0.8013, 0.3807, 0.7527, 0.5391, 0.7564, 0.5305, 0.7937, 0.3807, 0.7527, 0.365, 0.6029, 0.533, 0.5927, 0.5391, 0.7564, 0.1548, 0.6154, 0.1505, 0.5108, 0.365, 0.6029, 0.3557, 0.2679, 0.1635, 0.3902, 0.1628, 0.2693, 0.1505, 0.5108, 0.5316, 0.4973, 0.365, 0.6029, 0.3557, 0.2679, 0.2129, 0.1956, 0.5522, 0.1853, 0.5705, 0.2127, 0.2397, 0.8891, 0.2328, 0.8027, 0.3881, 0.8013, 0.3677, 0.9489, 0.2328, 0.8027, 0.2144, 0.7735, 0.3807, 0.7527, 0.3881, 0.8013, 0.2144, 0.7735, 0.1548, 0.6154, 0.365, 0.6029, 0.3807, 0.7527, 0.533, 0.5927, 0.365, 0.6029, 0.5316, 0.4973, 0.2129, 0.1956, 0.3557, 0.2679, 0.1628, 0.2693, 0.02619, 0.8136, 0.2328, 0.8027, 0.02553, 0.9472, 0.2144, 0.7735, 0.03123, 0.6421, 0.1548, 0.6154, 0.2328, 0.8027, 0.02619, 0.8136, 0.2144, 0.7735, 0.03602, 0.4105, 0.1505, 0.5108, 0.03123, 0.6421, 0.1548, 0.6154, 0.03123, 0.6421, 0.1505, 0.5108, 0.9311, 0.8111, 0.93, 0.8142, 0.929, 0.8126, 0.9303, 0.809, 0.9275, 0.8282, 0.9277, 0.8195, 0.9289, 0.8202, 0.9289, 0.8273, 0.9396, 0.8331, 0.9435, 0.8339, 0.9435, 0.8359, 0.9405, 0.8351, 0.1635, 0.3902, 0.1505, 0.5108, 0.03602, 0.4105, 0.937, 0.8332, 0.9396, 0.8331, 0.9405, 0.8351, 0.9375, 0.8352, 0.9338, 0.8341, 0.937, 0.8332, 0.9375, 0.8352, 0.9337, 0.8363, 0.9332, 0.8089, 0.9311, 0.8111, 0.9303, 0.809, 0.9328, 0.8064, 0.9303, 0.8335, 0.9309, 0.8368, 0.9302, 0.8393, 0.929, 0.836, 0.9356, 0.8084, 0.9332, 0.8089, 0.9328, 0.8064, 0.9357, 0.8058, 0.9303, 0.8335, 0.929, 0.836, 0.9275, 0.8282, 0.9289, 0.8273, 0.9404, 0.8104, 0.9356, 0.8084, 0.9357, 0.8058, 0.9411, 0.8081, 0.9309, 0.8368, 0.9338, 0.8341, 0.9337, 0.8363, 0.9302, 0.8393, 0.03123, 0.6421, 0.2144, 0.7735, 0.02619, 0.8136, 0.9435, 0.8077, 0.9404, 0.8104, 0.9411, 0.8081, 0.9432, 0.8055, 0.6971, 0.2461, 0.6925, 0.7609, 0.5316, 0.4973, 0.5705, 0.2127, 0.5193, 0.3588, 0.3557, 0.2679, 0.3557, 0.2679, 0.5193, 0.3588, 0.1635, 0.3902, 0.1628, 0.2693, 0.1635, 0.3902, 0.03602, 0.4105, 0.04415, 0.2983, 0.93, 0.8142, 0.9289, 0.8202, 0.9277, 0.8195, 0.929, 0.8126, 0.1505, 0.5108, 0.5193, 0.3588, 0.5316, 0.4973, 0.1505, 0.5108, 0.1635, 0.3902, 0.5193, 0.3588, 0.2397, 0.8891, 0.02553, 0.9472, 0.2328, 0.8027])
me_mask_player_3.materials.append(mat_matp3)
me_mask_player_3.use_remesh_fix_poles = True
me_mask_player_3.use_remesh_preserve_attributes = False
me_mask_player_3.use_mirror_vertex_groups = False
me_mask_player_3.update()
me_mask_player_4 = bpy.data.meshes.new('mask_player_4')
me_mask_player_4.from_pydata([(-21.73, -0.6214, 20.58), (-20.59, -0.6726, -23.62), (2.738e-07, -3.638, 28.33), (-6.977, -3.137, 25.79), (-11.35, -1.69, 25.89), (-17.23, 0.4315, 26.24), (-16.82, -1.346, -29.15), (-12.19, -4.659, -26.16), (-6.779, -10.19, -32.21), (1.135e-06, -15.08, -33.3), (-29.19, 0.1537, 18.34), (-26.33, -0.2363, 12.98), (-31.16, -0.2864, 6.725), (-25.35, -1.194, 0.8477), (-33.5, -1.204, -6.621), (-23.99, -1.81, -13.51), (-27.76, 0.2185, -20.42), (-19.35, -4.825, -12.88), (-20.59, -3.526, -5.963), (-20.61, -1.699, 5.7), (-21.04, -6.211, 9.863), (-20.15, -4.37, 19.34), (-9.224, -7.964, -20.97), (-9.348, -7.445, -17.47), (-5.89, -7.055, -8.472), (-5.431, -3.368, 5.161), (-12.19, -7.341, 10.68), (-6.789, -13.77, -30.15), (-5.825, -12.77, -13.82), (-3.19, -11.89, -8.252), (-2.628, -8.832, -0.1759), (-4.839, -8.669, 8.082), (1.087e-06, -14.44, -14.13), (8.127e-07, -10.8, 0.06486), (-23.27, -3.621, 22.94), (-22.67, -3.681, -26.29), (-3.565e-08, 0.4736, 33.13), (-5.789, -0.4974, 30.04), (-9.438, -0.1331, 29.82), (-19.03, -2.271, 31.49), (-18.18, -4.606, -31.7), (-11.54, -6.884, -30.23), (-7.159, -8.56, -36.86), (1.151e-06, -15.29, -36.88), (-34.34, -2.41, 21.32), (-29.23, -3.216, 13.11), (-35.5, -3.214, 6.793), (-29.36, -4.33, 0.8573), (-37.64, -4.352, -7.926), (-28.14, -4.602, -15.55), (-31.65, -2.159, -23.83), (-9.465, -9.38, -26.87), (-17.23, 0.4315, 26.24), (-21.73, -0.6214, 20.58), (-27.76, 0.2185, -20.42), (-20.59, -0.6726, -23.62), (2.738e-07, -3.638, 28.33), (-6.977, -3.137, 25.79), (-11.35, -1.69, 25.89), (-16.82, -1.346, -29.15), (-12.19, -4.659, -26.16), (-6.779, -10.19, -32.21), (1.135e-06, -15.08, -33.3), (-29.19, 0.1537, 18.34), (-26.33, -0.2363, 12.98), (-31.16, -0.2864, 6.725), (-25.35, -1.194, 0.8477), (-33.5, -1.204, -6.621), (-23.99, -1.81, -13.51), (-9.224, -7.964, -20.97), (-9.224, -7.964, -20.97), (-9.224, -7.964, -20.97), (-9.348, -7.445, -17.47), (-5.825, -12.77, -13.82), (-5.825, -12.77, -13.82), (-3.19, -11.89, -8.252), (-2.628, -8.832, -0.1759), (-6.789, -13.77, -30.15), (1.135e-06, -15.08, -33.3), (1.087e-06, -14.44, -14.13), (8.127e-07, -10.8, 0.06486), (-12.19, -7.341, 10.68), (-4.839, -8.669, 8.082), (-5.431, -3.368, 5.161), (-21.04, -6.211, 9.863), (-20.61, -1.699, 5.7), (-31.16, -0.2864, 6.725), (-31.16, -0.2864, 6.725), (-20.59, -3.526, -5.963), (-20.61, -1.699, 5.7), (-5.89, -7.055, -8.472), (-2.628, -8.832, -0.1759), (-19.35, -4.825, -12.88), (-9.348, -7.445, -17.47), (-23.99, -1.81, -13.51)], [], [(60, 92, 59), (92, 60, 70), (77, 69, 61), (78, 77, 61), (76, 29, 80), (32, 80, 29), (62, 79, 27), (76, 82, 25), (75, 91, 90), (74, 75, 93), (72, 71, 27, 73), (84, 19, 25, 81), (85, 18, 24, 83), (88, 17, 93, 90), (55, 92, 54), (63, 21, 53), (64, 21, 63), (52, 53, 21), (66, 89, 86), (66, 67, 88, 89), (67, 94, 17, 88), (59, 92, 55), (1, 16, 50, 35), (13, 65, 46, 47), (57, 56, 36, 37), (14, 13, 47, 48), (58, 57, 37, 38), (15, 14, 48, 49), (5, 58, 38, 39), (16, 15, 49, 50), (6, 1, 35, 40), (10, 0, 34, 44), (7, 6, 40, 41), (11, 10, 44, 45), (22, 51, 42, 8), (0, 5, 39, 34), (65, 11, 45, 46), (9, 8, 42, 43), (23, 92, 70), (52, 21, 4), (64, 87, 20, 21), (21, 20, 26), (82, 76, 80), (31, 2, 3), (31, 33, 2), (31, 3, 26), (26, 3, 21), (3, 4, 21), (27, 79, 73), (29, 28, 32), (93, 75, 90), (51, 22, 7, 41), (54, 92, 68), (25, 82, 81), (24, 30, 83), (19, 84, 12)])
me_mask_player_4.polygons.foreach_set('use_smooth', [True] * 56)
_uv = me_mask_player_4.uv_layers.new(name='UVMap')
_uv.uv.foreach_set('vector', [0.4261, 0.2393, 0.6472, 0.07053, 0.5032, 0.3317, 0.6472, 0.07053, 0.4261, 0.2393, 0.3946, 0.1219, 0.8039, 0.74, 0.7783, 0.7697, 0.7965, 0.7294, 0.8305, 0.7242, 0.8039, 0.74, 0.7965, 0.7294, 0.9037, 0.2706, 0.9101, 0.1376, 0.9635, 0.26, 0.9684, 0.04992, 0.9635, 0.26, 0.9101, 0.1376, 0.9866, 0.6707, 0.9914, 0.9776, 0.8185, 0.6716, 0.9037, 0.2706, 0.9876, 0.3831, 0.8774, 0.4565, 0.8198, 0.2488, 0.72, 0.4243, 0.7051, 0.268, 0.7837, 0.1125, 0.8198, 0.2488, 0.6411, 0.04583, 0.6795, 0.9086, 0.6855, 0.8302, 0.8185, 0.6716, 0.8141, 0.9746, 0.9692, 0.4879, 0.8828, 0.6696, 0.8774, 0.4565, 0.9697, 0.4544, 0.05791, 0.7446, 0.04601, 0.4149, 0.5191, 0.347, 0.4882, 0.685, 0.2588, 0.2637, 0.2426, 0.06216, 0.6411, 0.04583, 0.7051, 0.268, 0.6127, 0.2702, 0.6472, 0.07053, 0.7715, 0.2666, 0.05857, 0.9292, 0.2716, 0.9173, 0.2236, 0.9662, 0.1036, 0.8331, 0.2716, 0.9173, 0.05857, 0.9292, 0.2631, 1.024, 0.2236, 0.9662, 0.2716, 0.9173, 0.0369, 0.389, 0.2513, 0.3532, 0.1213, 0.4265, 0.0369, 0.389, 0.007316, 0.2138, 0.2588, 0.2637, 0.2513, 0.3532, 0.007316, 0.2138, 0.06832, 0.05587, 0.2426, 0.06216, 0.2588, 0.2637, 0.5032, 0.3317, 0.6472, 0.07053, 0.6127, 0.2702, 0.8548, 0.8582, 0.8557, 0.8623, 0.8547, 0.8634, 0.853, 0.8585, 0.868, 0.8642, 0.8711, 0.8677, 0.8708, 0.8689, 0.8678, 0.8655, 0.8839, 0.8548, 0.8857, 0.8509, 0.8878, 0.8516, 0.886, 0.8556, 0.863, 0.8669, 0.868, 0.8642, 0.8678, 0.8655, 0.8627, 0.8679, 0.8837, 0.8575, 0.8839, 0.8548, 0.886, 0.8556, 0.8856, 0.8583, 0.8597, 0.8616, 0.863, 0.8669, 0.8627, 0.8679, 0.8587, 0.8627, 0.8836, 0.8613, 0.8837, 0.8575, 0.8856, 0.8583, 0.8865, 0.8629, 0.8557, 0.8623, 0.8597, 0.8616, 0.8587, 0.8627, 0.8547, 0.8634, 0.8526, 0.8552, 0.8548, 0.8582, 0.853, 0.8585, 0.8513, 0.8554, 0.8783, 0.8677, 0.8802, 0.8637, 0.8817, 0.8643, 0.8792, 0.8693, 0.8549, 0.8525, 0.8526, 0.8552, 0.8513, 0.8554, 0.8536, 0.8523, 0.8752, 0.8662, 0.8783, 0.8677, 0.8792, 0.8693, 0.8754, 0.8674, 0.8582, 0.8508, 0.8556, 0.8508, 0.8517, 0.8476, 0.8534, 0.8474, 0.8802, 0.8637, 0.8836, 0.8613, 0.8865, 0.8629, 0.8817, 0.8643, 0.8711, 0.8677, 0.8752, 0.8662, 0.8754, 0.8674, 0.8708, 0.8689, 0.8535, 0.8428, 0.8534, 0.8474, 0.8517, 0.8476, 0.8523, 0.8429, 0.422, 0.06561, 0.6472, 0.07053, 0.3946, 0.1219, 0.2631, 1.024, 0.2716, 0.9173, 0.4552, 0.9952, 0.1036, 0.8331, -0.004643, 0.7316, 0.2443, 0.7609, 0.2716, 0.9173, 0.2716, 0.9173, 0.2443, 0.7609, 0.4415, 0.7644, 0.9876, 0.3831, 0.9037, 0.2706, 0.9635, 0.26, 0.6023, 0.7139, 0.7467, 1.069, 0.5664, 1.016, 0.6023, 0.7139, 0.7036, 0.5757, 0.7467, 1.069, 0.6023, 0.7139, 0.5664, 1.016, 0.4415, 0.7644, 0.4415, 0.7644, 0.5664, 1.016, 0.2716, 0.9173, 0.5664, 1.016, 0.4552, 0.9952, 0.2716, 0.9173, 0.8185, 0.6716, 0.9914, 0.9776, 0.8141, 0.9746, 0.9101, 0.1376, 0.869, 0.06269, 0.9684, 0.04992, 0.6411, 0.04583, 0.8198, 0.2488, 0.7051, 0.268, 0.8556, 0.8508, 0.8582, 0.8508, 0.8549, 0.8525, 0.8536, 0.8523, 0.7715, 0.2666, 0.6472, 0.07053, 0.7411, 0.1214, 0.8774, 0.4565, 0.9876, 0.3831, 0.9697, 0.4544, 0.5191, 0.347, 0.6313, 0.5658, 0.4882, 0.685, 0.8828, 0.6696, 0.9692, 0.4879, 0.9717, 0.67])
me_mask_player_4.materials.append(mat_matp4)
me_mask_player_4.use_remesh_fix_poles = True
me_mask_player_4.use_remesh_preserve_attributes = False
me_mask_player_4.use_mirror_vertex_groups = False
me_mask_player_4.update()
me_drum_waves = bpy.data.meshes.new('drum_waves')
me_drum_waves.from_pydata([(-0.9439, -1.698, 8.851), (-0.709, -2.355, 8.851), (-0.4961, -3.328, 8.851), (0.5454, -3.221, 8.851), (-0.08589, -3.019, 8.851), (-0.246, -3.429, 8.263), (0.08887, -2.503, 8.263), (-0.004086, -3.376, 8.851), (0.4378, -3.859, 8.851), (0.4892, -4.528, 8.263), (0.8299, -2.915, 8.4), (0.7615, -3.733, 8.851), (-0.8995, 0.8261, 8.851), (-0.709, 0.9156, 8.851), (-0.4961, -0.05789, 8.851), (0.5454, 0.04933, 8.851), (-0.1751, 0.1173, 8.851), (-0.2736, -0.3675, 8.851), (0.02885, 0.7376, 8.851), (-0.05113, -0.0466, 8.851), (0.3161, -0.1567, 8.851), (0.3838, -1.064, 8.851), (0.7797, 0.4002, 8.4), (0.7068, -0.2558, 8.851), (-0.9523, 4.1, 8.851), (-0.696, 4.507, 8.851), (-0.5513, 3.698, 8.851), (0.5454, 3.194, 8.851), (-0.1751, 3.262, 8.851), (-0.2736, 2.778, 8.263), (0.08887, 3.912, 8.263), (0.008892, 3.128, 8.851), (0.441, 2.318, 8.851), (0.4957, 1.53, 8.263), (0.8526, 3.828, 8.4), (0.7713, 3.069, 8.851)], [], [(0, 2, 1), (1, 2, 5, 4), (4, 5, 7, 6), (6, 7, 9, 8), (8, 9, 11, 10), (12, 14, 13), (13, 14, 17, 16), (16, 17, 19, 18), (18, 19, 21, 20), (20, 21, 23, 22), (24, 26, 25), (25, 26, 29, 28), (28, 29, 31, 30), (30, 31, 33, 32), (32, 33, 35, 34)])
_uv = me_drum_waves.uv_layers.new(name='UVMap')
_uv.uv.foreach_set('vector', [0.03896, -0.001484, 0.03896, 0.1414, 0.01757, -0.001484, 0.01757, -0.001484, 0.03896, 0.1414, 0.03896, 0.1414, 0.01757, -0.001484, 0.01757, -0.001484, 0.03896, 0.1414, 0.03896, 0.1414, 0.01757, -0.001484, 0.01757, -0.001484, 0.03896, 0.1414, 0.03896, 0.1414, 0.01757, -0.001484, 0.01757, -0.001484, 0.03896, 0.1414, 0.03896, 0.1414, 0.01757, -0.001484, 0.03896, -0.001484, 0.03896, 0.1414, 0.01757, -0.001484, 0.01757, -0.001484, 0.03896, 0.1414, 0.03896, 0.1414, 0.01757, -0.001484, 0.01757, -0.001484, 0.03896, 0.1414, 0.03896, 0.1414, 0.01757, -0.001484, 0.01757, -0.001484, 0.03896, 0.1414, 0.03896, 0.1414, 0.01757, -0.001484, 0.01757, -0.001484, 0.03896, 0.1414, 0.03896, 0.1414, 0.01757, -0.001484, 0.03896, -0.001484, 0.03896, 0.1414, 0.01757, -0.001484, 0.01757, -0.001484, 0.03896, 0.1414, 0.03896, 0.1414, 0.01757, -0.001484, 0.01757, -0.001484, 0.03896, 0.1414, 0.03896, 0.1414, 0.01757, -0.001484, 0.01757, -0.001484, 0.03896, 0.1414, 0.03896, 0.1414, 0.01757, -0.001484, 0.01757, -0.001484, 0.03896, 0.1414, 0.03896, 0.1414, 0.01757, -0.001484])
me_drum_waves.materials.append(mat_material_drum)
me_drum_waves.use_remesh_fix_poles = True
me_drum_waves.use_remesh_preserve_attributes = False
me_drum_waves.use_mirror_vertex_groups = False
me_drum_waves.update()
me_drum_waves_low = bpy.data.meshes.new('drum_waves_low')
me_drum_waves_low.from_pydata([(-0.8841, -0.2453, 8.851), (-0.6641, -0.9019, 8.851), (-0.4647, -1.875, 8.851), (0.5108, -1.768, 8.851), (-0.164, -1.7, 8.851), (-0.2563, -2.185, 8.263), (0.08324, -1.05, 8.263), (0.008328, -1.834, 8.851), (0.3364, -2.29, 8.851), (0.3907, -3.246, 8.263), (0.7986, -1.134, 8.4), (0.7224, -1.893, 8.851), (-0.8103, 2.562, 8.851), (-0.6641, 2.368, 8.851), (-0.4647, 1.395, 8.851), (0.5108, 1.502, 8.851), (-0.2451, 1.674, 8.851), (-0.3529, 0.8856, 8.851), (0.226, 2.041, 8.851), (0.1511, 1.257, 8.851), (0.3948, 1.102, 8.851), (0.4582, 0.1946, 8.851), (0.7628, 1.912, 8.4), (0.662, 1.197, 8.851), (0.5108, 4.647, 8.851)], [], [(0, 2, 1), (1, 2, 5, 4), (4, 5, 7, 6), (6, 7, 9, 8), (8, 9, 11, 10), (12, 14, 13), (13, 14, 17, 16), (16, 17, 19, 18), (18, 19, 21, 20), (20, 21, 23, 22)])
_uv = me_drum_waves_low.uv_layers.new(name='UVMap')
_uv.uv.foreach_set('vector', [0.03896, -0.001484, 0.03896, 0.1414, 0.01757, -0.001484, 0.01757, -0.001484, 0.03896, 0.1414, 0.03896, 0.1414, 0.01757, -0.001484, 0.01757, -0.001484, 0.03896, 0.1414, 0.03896, 0.1414, 0.01757, -0.001484, 0.01757, -0.001484, 0.03896, 0.1414, 0.03896, 0.1414, 0.01757, -0.001484, 0.01757, -0.001484, 0.03896, 0.1414, 0.03896, 0.1414, 0.01757, -0.001484, 0.03896, -0.001484, 0.03896, 0.1414, 0.01757, -0.001484, 0.01757, -0.001484, 0.03896, 0.1414, 0.03896, 0.1414, 0.01757, -0.001484, 0.01757, -0.001484, 0.03896, 0.1414, 0.03896, 0.1414, 0.01757, -0.001484, 0.01757, -0.001484, 0.03896, 0.1414, 0.03896, 0.1414, 0.01757, -0.001484, 0.01757, -0.001484, 0.03896, 0.1414, 0.03896, 0.1414, 0.01757, -0.001484])
me_drum_waves_low.materials.append(mat_material_drum)
me_drum_waves_low.use_remesh_fix_poles = True
me_drum_waves_low.use_remesh_preserve_attributes = False
me_drum_waves_low.use_mirror_vertex_groups = False
me_drum_waves_low.update()

# ---- objects
ob_mask_player_1 = bpy.data.objects.new('mask_player_1', me_mask_player_1)
ob_drum = bpy.data.objects.new('drum', me_drum)
ob_mask_player_2 = bpy.data.objects.new('mask_player_2', me_mask_player_2)
ob_mask_player_3 = bpy.data.objects.new('mask_player_3', me_mask_player_3)
ob_mask_player_4 = bpy.data.objects.new('mask_player_4', me_mask_player_4)
ob_drum_waves = bpy.data.objects.new('drum_waves', me_drum_waves)
ob_drum_waves_low = bpy.data.objects.new('drum_waves_low', me_drum_waves_low)

# ---- transforms, parenting, visibility, modifiers, constraints
ob_mask_player_1.location = (0.0, 0.0, 0.0)
ob_mask_player_1.scale = (1.162, 1.0, 1.0)
ob_mask_player_1.lineart.crease_threshold = 0.0
_m = ob_mask_player_1.modifiers.new('Mirror', 'MIRROR')
_m.use_clip = True
ob_drum.location = (0.0, 0.0, 0.0)
ob_drum.rotation_euler = (1.571, -0.0, 0.0)
ob_drum.lineart.crease_threshold = 0.0
ob_mask_player_2.location = (0.0, 0.0, 0.0)
ob_mask_player_2.scale = (1.162, 1.0, 1.0)
ob_mask_player_2.lineart.crease_threshold = 0.0
_m = ob_mask_player_2.modifiers.new('Mirror', 'MIRROR')
_m.use_clip = True
ob_mask_player_3.location = (0.0, 0.0, 0.0)
ob_mask_player_3.scale = (1.162, 1.0, 1.0)
ob_mask_player_3.lineart.crease_threshold = 0.0
_m = ob_mask_player_3.modifiers.new('Mirror', 'MIRROR')
_m.use_clip = True
ob_mask_player_4.location = (0.0, 0.0, 0.0)
ob_mask_player_4.scale = (1.162, 1.0, 1.0)
ob_mask_player_4.lineart.crease_threshold = 0.0
_m = ob_mask_player_4.modifiers.new('Mirror', 'MIRROR')
_m.use_clip = True
ob_drum_waves.location = (0.0, 0.0, 0.0)
ob_drum_waves.rotation_euler = (-0.0, 1.571, 0.0)
ob_drum_waves.scale = (57.47, 6.26, 5.307)
ob_drum_waves.lineart.crease_threshold = 0.0
ob_drum_waves_low.location = (0.0, 0.0, 0.0)
ob_drum_waves_low.rotation_euler = (-0.0, 1.571, 0.0)
ob_drum_waves_low.scale = (57.47, 6.26, 5.307)
ob_drum_waves_low.lineart.crease_threshold = 0.0

# ---- collection membership
col_collection.objects.link(ob_mask_player_1)
col_collection.objects.link(ob_drum)
col_collection.objects.link(ob_mask_player_2)
col_collection.objects.link(ob_mask_player_3)
col_collection.objects.link(ob_mask_player_4)
col_collection.objects.link(ob_drum_waves)
col_collection.objects.link(ob_drum_waves_low)

# ---- scene / render settings (as saved in the file)
scene.frame_start = 1; scene.frame_end = 250; scene.frame_set(1)
scene.render.engine = 'BLENDER_EEVEE_NEXT'
scene.cycles.use_denoising = False
scene.cycles.samples = 128
scene.cycles.sampling_pattern = 'TABULATED_SOBOL'
scene.cycles.use_adaptive_sampling = False
scene.cycles.use_light_tree = False
scene.view_settings.view_transform = 'Filmic'
bpy.context.view_layer.update()

# ---- added for rendering (the .blend has no active camera and no usable light): camera, sun
cam_auto = bpy.data.cameras.new('AutoCamera')
cam_auto.lens = 50.0
cam_auto.sensor_width = 36.0
cam_auto.clip_end = 2739.76
ob_auto_camera = bpy.data.objects.new('AutoCamera', cam_auto)
scene.collection.objects.link(ob_auto_camera)
ob_auto_camera.location = (155.623, -187.264, 127.755)
ob_auto_camera.rotation_euler = (1.09748, -7.21219e-08, 0.694738)
scene.camera = ob_auto_camera
light_auto_sun = bpy.data.lights.new('AutoSun', 'SUN')
light_auto_sun.energy = 3.0
light_auto_sun.angle = 0.0523599
ob_auto_sun = bpy.data.objects.new('AutoSun', light_auto_sun)
scene.collection.objects.link(ob_auto_sun)
ob_auto_sun.rotation_euler = (0.872665, 0.174533, 0.523599)
bpy.context.view_layer.update()
